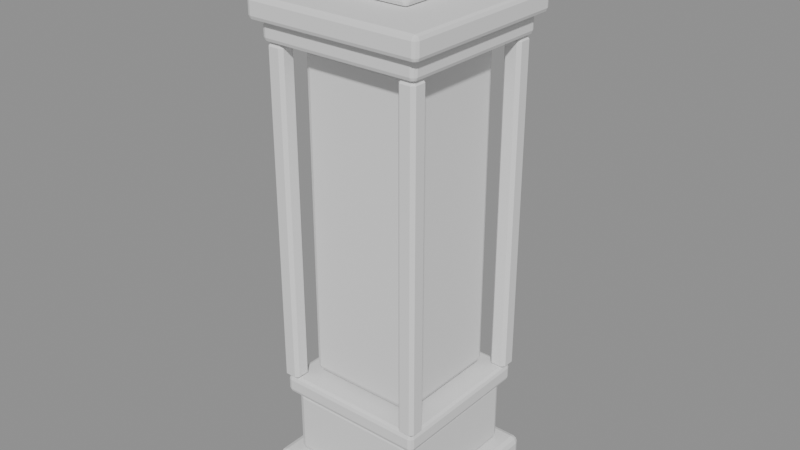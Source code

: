 # Source: bollard_lantern.blend  (saved by Blender 5.3.31; exported with 4.5.12 LTS)
import bpy
from mathutils import Matrix  # noqa: F401  (used for matrix-valued properties, if any)

bpy.ops.wm.read_factory_settings(use_empty=True)
scene = bpy.context.scene
scene.name = 'Scene'

# ---- meshes
me_foot = bpy.data.meshes.new('foot')
me_foot.from_pydata([(-0.16, -0.16, 0.0), (-0.16, -0.16, 0.07), (-0.16, 0.16, 0.0), (-0.16, 0.16, 0.07), (0.16, -0.16, 0.0), (0.16, -0.16, 0.07), (0.16, 0.16, 0.0), (0.16, 0.16, 0.07)], [], [(0, 1, 3, 2), (2, 3, 7, 6), (6, 7, 5, 4), (4, 5, 1, 0), (2, 6, 4, 0), (7, 3, 1, 5)])
me_foot.update()
me_plinth = bpy.data.meshes.new('plinth')
me_plinth.from_pydata([(-0.13, -0.13, 0.07), (-0.13, -0.13, 0.2), (-0.13, 0.13, 0.07), (-0.13, 0.13, 0.2), (0.13, -0.13, 0.07), (0.13, -0.13, 0.2), (0.13, 0.13, 0.07), (0.13, 0.13, 0.2)], [], [(0, 1, 3, 2), (2, 3, 7, 6), (6, 7, 5, 4), (4, 5, 1, 0), (2, 6, 4, 0), (7, 3, 1, 5)])
me_plinth.update()
me_band = bpy.data.meshes.new('band')
me_band.from_pydata([(-0.142, -0.142, 0.2), (-0.142, -0.142, 0.235), (-0.142, 0.142, 0.2), (-0.142, 0.142, 0.235), (0.142, -0.142, 0.2), (0.142, -0.142, 0.235), (0.142, 0.142, 0.2), (0.142, 0.142, 0.235)], [], [(0, 1, 3, 2), (2, 3, 7, 6), (6, 7, 5, 4), (4, 5, 1, 0), (2, 6, 4, 0), (7, 3, 1, 5)])
me_band.update()
me_glass = bpy.data.meshes.new('glass')
me_glass.from_pydata([(-0.105, -0.105, 0.245), (-0.105, -0.105, 0.84), (-0.105, 0.105, 0.245), (-0.105, 0.105, 0.84), (0.105, -0.105, 0.245), (0.105, -0.105, 0.84), (0.105, 0.105, 0.245), (0.105, 0.105, 0.84)], [], [(0, 1, 3, 2), (2, 3, 7, 6), (6, 7, 5, 4), (4, 5, 1, 0), (2, 6, 4, 0), (7, 3, 1, 5)])
me_glass.update()
me_post_1_1 = bpy.data.meshes.new('post-1-1')
me_post_1_1.from_pydata([(-0.146, -0.146, 0.235), (-0.146, -0.146, 0.85), (-0.146, -0.114, 0.235), (-0.146, -0.114, 0.85), (-0.114, -0.146, 0.235), (-0.114, -0.146, 0.85), (-0.114, -0.114, 0.235), (-0.114, -0.114, 0.85)], [], [(0, 1, 3, 2), (2, 3, 7, 6), (6, 7, 5, 4), (4, 5, 1, 0), (2, 6, 4, 0), (7, 3, 1, 5)])
me_post_1_1.update()
me_post_11 = bpy.data.meshes.new('post-11')
me_post_11.from_pydata([(-0.146, 0.114, 0.235), (-0.146, 0.114, 0.85), (-0.146, 0.146, 0.235), (-0.146, 0.146, 0.85), (-0.114, 0.114, 0.235), (-0.114, 0.114, 0.85), (-0.114, 0.146, 0.235), (-0.114, 0.146, 0.85)], [], [(0, 1, 3, 2), (2, 3, 7, 6), (6, 7, 5, 4), (4, 5, 1, 0), (2, 6, 4, 0), (7, 3, 1, 5)])
me_post_11.update()
me_post1_1 = bpy.data.meshes.new('post1-1')
me_post1_1.from_pydata([(0.114, -0.146, 0.235), (0.114, -0.146, 0.85), (0.114, -0.114, 0.235), (0.114, -0.114, 0.85), (0.146, -0.146, 0.235), (0.146, -0.146, 0.85), (0.146, -0.114, 0.235), (0.146, -0.114, 0.85)], [], [(0, 1, 3, 2), (2, 3, 7, 6), (6, 7, 5, 4), (4, 5, 1, 0), (2, 6, 4, 0), (7, 3, 1, 5)])
me_post1_1.update()
me_post11 = bpy.data.meshes.new('post11')
me_post11.from_pydata([(0.114, 0.114, 0.235), (0.114, 0.114, 0.85), (0.114, 0.146, 0.235), (0.114, 0.146, 0.85), (0.146, 0.114, 0.235), (0.146, 0.114, 0.85), (0.146, 0.146, 0.235), (0.146, 0.146, 0.85)], [], [(0, 1, 3, 2), (2, 3, 7, 6), (6, 7, 5, 4), (4, 5, 1, 0), (2, 6, 4, 0), (7, 3, 1, 5)])
me_post11.update()
me_cap0 = bpy.data.meshes.new('cap0')
me_cap0.from_pydata([(-0.15, -0.15, 0.85), (-0.15, -0.15, 0.885), (-0.15, 0.15, 0.85), (-0.15, 0.15, 0.885), (0.15, -0.15, 0.85), (0.15, -0.15, 0.885), (0.15, 0.15, 0.85), (0.15, 0.15, 0.885)], [], [(0, 1, 3, 2), (2, 3, 7, 6), (6, 7, 5, 4), (4, 5, 1, 0), (2, 6, 4, 0), (7, 3, 1, 5)])
me_cap0.update()
me_cap1 = bpy.data.meshes.new('cap1')
me_cap1.from_pydata([(-0.165, -0.165, 0.885), (-0.165, -0.165, 0.925), (-0.165, 0.165, 0.885), (-0.165, 0.165, 0.925), (0.165, -0.165, 0.885), (0.165, -0.165, 0.925), (0.165, 0.165, 0.885), (0.165, 0.165, 0.925)], [], [(0, 1, 3, 2), (2, 3, 7, 6), (6, 7, 5, 4), (4, 5, 1, 0), (2, 6, 4, 0), (7, 3, 1, 5)])
me_cap1.update()
me_cap2 = bpy.data.meshes.new('cap2')
me_cap2.from_pydata([(-0.0715, -0.0715, 0.925), (-0.0715, -0.0715, 0.955), (-0.0715, 0.0715, 0.925), (-0.0715, 0.0715, 0.955), (0.0715, -0.0715, 0.925), (0.0715, -0.0715, 0.955), (0.0715, 0.0715, 0.925), (0.0715, 0.0715, 0.955)], [], [(0, 1, 3, 2), (2, 3, 7, 6), (6, 7, 5, 4), (4, 5, 1, 0), (2, 6, 4, 0), (7, 3, 1, 5)])
me_cap2.update()
me_finial = bpy.data.meshes.new('finial')
me_finial.from_pydata([(0.0, 0.0, 0.955), (0.0, 0.0, 0.955), (0.0, 0.0, 0.955), (0.0, 0.0, 0.955), (0.0, 0.0, 0.955), (0.0, 0.0, 0.955), (0.0, 0.0, 0.955), (0.0, 0.0, 0.955), (0.0, 0.0, 0.955), (0.0, 0.0, 0.955), (0.0, 0.0, 0.955), (0.0, 0.0, 0.955), (0.03, 0.0, 0.965), (0.02598, 0.015, 0.965), (0.015, 0.02598, 0.965), (1.837e-18, 0.03, 0.965), (-0.015, 0.02598, 0.965), (-0.02598, 0.015, 0.965), (-0.03, 3.674e-18, 0.965), (-0.02598, -0.015, 0.965), (-0.015, -0.02598, 0.965), (-5.511e-18, -0.03, 0.965), (0.015, -0.02598, 0.965), (0.02598, -0.015, 0.965), (0.034, 0.0, 0.99), (0.02944, 0.017, 0.99), (0.017, 0.02944, 0.99), (2.082e-18, 0.034, 0.99), (-0.017, 0.02944, 0.99), (-0.02944, 0.017, 0.99), (-0.034, 4.164e-18, 0.99), (-0.02944, -0.017, 0.99), (-0.017, -0.02944, 0.99), (-6.246e-18, -0.034, 0.99), (0.017, -0.02944, 0.99), (0.02944, -0.017, 0.99), (0.02, 0.0, 1.025), (0.01732, 0.01, 1.025), (0.01, 0.01732, 1.025), (1.225e-18, 0.02, 1.025), (-0.01, 0.01732, 1.025), (-0.01732, 0.01, 1.025), (-0.02, 2.449e-18, 1.025), (-0.01732, -0.01, 1.025), (-0.01, -0.01732, 1.025), (-3.674e-18, -0.02, 1.025), (0.01, -0.01732, 1.025), (0.01732, -0.01, 1.025), (0.0, 0.0, 1.05), (0.0, 0.0, 1.05), (0.0, 0.0, 1.05), (0.0, 0.0, 1.05), (0.0, 0.0, 1.05), (0.0, 0.0, 1.05), (0.0, 0.0, 1.05), (0.0, 0.0, 1.05), (0.0, 0.0, 1.05), (0.0, 0.0, 1.05), (0.0, 0.0, 1.05), (0.0, 0.0, 1.05)], [], [(0, 1, 13, 12), (1, 2, 14, 13), (2, 3, 15, 14), (3, 4, 16, 15), (4, 5, 17, 16), (5, 6, 18, 17), (6, 7, 19, 18), (7, 8, 20, 19), (8, 9, 21, 20), (9, 10, 22, 21), (10, 11, 23, 22), (11, 0, 12, 23), (12, 13, 25, 24), (13, 14, 26, 25), (14, 15, 27, 26), (15, 16, 28, 27), (16, 17, 29, 28), (17, 18, 30, 29), (18, 19, 31, 30), (19, 20, 32, 31), (20, 21, 33, 32), (21, 22, 34, 33), (22, 23, 35, 34), (23, 12, 24, 35), (24, 25, 37, 36), (25, 26, 38, 37), (26, 27, 39, 38), (27, 28, 40, 39), (28, 29, 41, 40), (29, 30, 42, 41), (30, 31, 43, 42), (31, 32, 44, 43), (32, 33, 45, 44), (33, 34, 46, 45), (34, 35, 47, 46), (35, 24, 36, 47), (36, 37, 49, 48), (37, 38, 50, 49), (38, 39, 51, 50), (39, 40, 52, 51), (40, 41, 53, 52), (41, 42, 54, 53), (42, 43, 55, 54), (43, 44, 56, 55), (44, 45, 57, 56), (45, 46, 58, 57), (46, 47, 59, 58), (47, 36, 48, 59)])
me_finial.update()

# ---- objects
ob_foot = bpy.data.objects.new('foot', me_foot)
ob_plinth = bpy.data.objects.new('plinth', me_plinth)
ob_band = bpy.data.objects.new('band', me_band)
ob_glass = bpy.data.objects.new('glass', me_glass)
ob_post_1_1 = bpy.data.objects.new('post-1-1', me_post_1_1)
ob_post_11 = bpy.data.objects.new('post-11', me_post_11)
ob_post1_1 = bpy.data.objects.new('post1-1', me_post1_1)
ob_post11 = bpy.data.objects.new('post11', me_post11)
ob_cap0 = bpy.data.objects.new('cap0', me_cap0)
ob_cap1 = bpy.data.objects.new('cap1', me_cap1)
ob_cap2 = bpy.data.objects.new('cap2', me_cap2)
ob_finial = bpy.data.objects.new('finial', me_finial)

# ---- transforms, parenting, visibility, modifiers, constraints
ob_foot.location = (0.0, 0.0, 0.0)
_m = ob_foot.modifiers.new('bev', 'BEVEL')
_m.width = 0.012
_m.width_pct = 0.012
_m.segments = 2
ob_plinth.location = (0.0, 0.0, 0.0)
_m = ob_plinth.modifiers.new('bev', 'BEVEL')
_m.width = 0.012
_m.width_pct = 0.012
_m.segments = 2
ob_band.location = (0.0, 0.0, 0.0)
_m = ob_band.modifiers.new('bev', 'BEVEL')
_m.width = 0.008
_m.width_pct = 0.008
_m.segments = 2
ob_glass.location = (0.0, 0.0, 0.0)
_m = ob_glass.modifiers.new('bev', 'BEVEL')
_m.width = 0.01
_m.width_pct = 0.01
_m.segments = 2
ob_post_1_1.location = (0.0, 0.0, 0.0)
_m = ob_post_1_1.modifiers.new('bev', 'BEVEL')
_m.width = 0.006
_m.width_pct = 0.006
ob_post_11.location = (0.0, 0.0, 0.0)
_m = ob_post_11.modifiers.new('bev', 'BEVEL')
_m.width = 0.006
_m.width_pct = 0.006
ob_post1_1.location = (0.0, 0.0, 0.0)
_m = ob_post1_1.modifiers.new('bev', 'BEVEL')
_m.width = 0.006
_m.width_pct = 0.006
ob_post11.location = (0.0, 0.0, 0.0)
_m = ob_post11.modifiers.new('bev', 'BEVEL')
_m.width = 0.006
_m.width_pct = 0.006
ob_cap0.location = (0.0, 0.0, 0.0)
_m = ob_cap0.modifiers.new('bev', 'BEVEL')
_m.width = 0.008
_m.width_pct = 0.008
_m.segments = 2
ob_cap1.location = (0.0, 0.0, 0.0)
_m = ob_cap1.modifiers.new('bev', 'BEVEL')
_m.width = 0.008
_m.width_pct = 0.008
_m.segments = 2
ob_cap2.location = (0.0, 0.0, 0.0)
_m = ob_cap2.modifiers.new('bev', 'BEVEL')
_m.width = 0.008
_m.width_pct = 0.008
_m.segments = 2
ob_finial.location = (0.0, 0.0, 0.0)

# ---- collection membership
scene.collection.objects.link(ob_foot)
scene.collection.objects.link(ob_plinth)
scene.collection.objects.link(ob_band)
scene.collection.objects.link(ob_glass)
scene.collection.objects.link(ob_post_1_1)
scene.collection.objects.link(ob_post_11)
scene.collection.objects.link(ob_post1_1)
scene.collection.objects.link(ob_post11)
scene.collection.objects.link(ob_cap0)
scene.collection.objects.link(ob_cap1)
scene.collection.objects.link(ob_cap2)
scene.collection.objects.link(ob_finial)

# ---- scene / render settings (as saved in the file)
scene.frame_start = 1; scene.frame_end = 250; scene.frame_set(1)
scene.render.engine = 'BLENDER_EEVEE_NEXT'
scene.render.bake_bias = 0.0
scene.render.bake_samples = 0
scene.render.compositor_device = 'GPU'
scene.eevee.use_volume_custom_range = False
scene.eevee.fast_gi_thickness_near = 0.1
scene.eevee.fast_gi_thickness_far = 0.0
scene.eevee.ray_tracing_options.screen_trace_thickness = 0.1
bpy.context.view_layer.update()

# ---- added for rendering (the .blend has no active camera and no usable light): camera, sun + grey world if the file has none
cam_auto = bpy.data.cameras.new('AutoCamera')
cam_auto.lens = 50.0
cam_auto.sensor_width = 36.0
cam_auto.clip_end = 1000.0
ob_auto_camera = bpy.data.objects.new('AutoCamera', cam_auto)
scene.collection.objects.link(ob_auto_camera)
ob_auto_camera.location = (1.06312, -1.27575, 1.3755)
ob_auto_camera.rotation_euler = (1.09748, -7.21219e-08, 0.694738)
scene.camera = ob_auto_camera
light_auto_sun = bpy.data.lights.new('AutoSun', 'SUN')
light_auto_sun.energy = 3.0
light_auto_sun.angle = 0.0523599
ob_auto_sun = bpy.data.objects.new('AutoSun', light_auto_sun)
scene.collection.objects.link(ob_auto_sun)
ob_auto_sun.rotation_euler = (0.872665, 0.174533, 0.523599)
if scene.world is None:
    world_auto = bpy.data.worlds.new('AutoWorld')
    world_auto.color = (0.3, 0.3, 0.3)
    scene.world = world_auto
bpy.context.view_layer.update()
